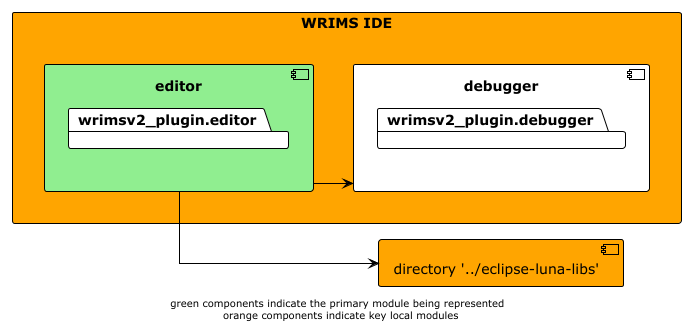

The diagram above was rendered by PlantUML. Its source (embedded in the PNG):
@startuml

!theme plain
left to right direction
skinparam linetype ortho

rectangle wrims-ide as "WRIMS IDE" #orange {
    component editor #lightgreen {
        package wrimsv2_plugin.editor
    }
    component debugger {
        package wrimsv2_plugin.debugger
    }
}

component luna_libs as "directory '../eclipse-luna-libs'" #orange

editor -down-> luna_libs
editor -down-> debugger

footer "green components indicate the primary module being represented \n orange components indicate key local modules"
@enduml